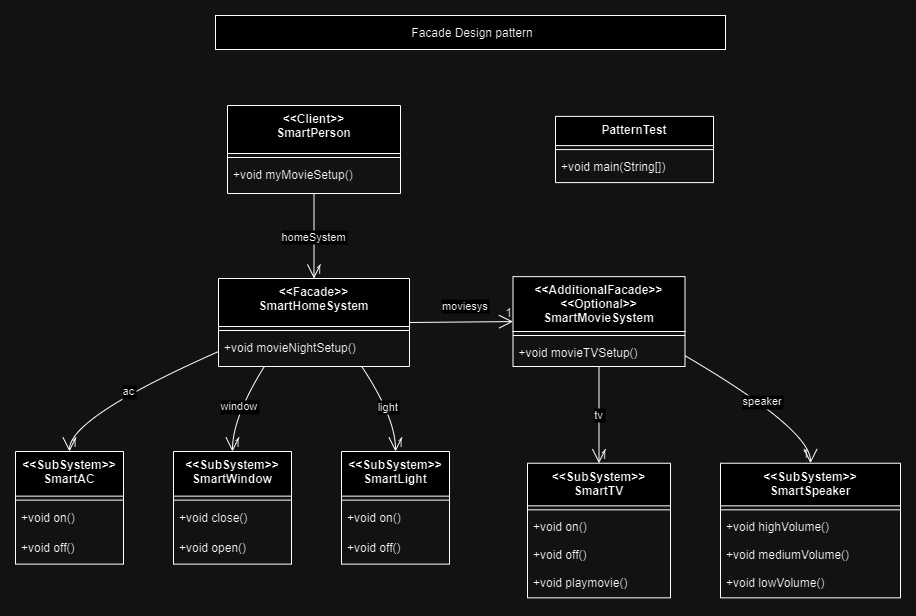

The diagram above was exported from draw.io. Its source (the exported page's mxGraphModel, read from the mxfile embedded in the PNG):
<mxGraphModel dx="1434" dy="764" grid="1" gridSize="10" guides="1" tooltips="1" connect="1" arrows="1" fold="1" page="1" pageScale="1" pageWidth="850" pageHeight="1100" math="0" shadow="0">
  <root>
    <mxCell id="0" />
    <mxCell id="1" parent="0" />
    <mxCell id="F20PGNAOctXAQbHwgQu4-1" value="&lt;&lt;Client&gt;&gt;&#10;SmartPerson" style="swimlane;fontStyle=1;align=center;verticalAlign=top;childLayout=stackLayout;horizontal=1;startSize=48;horizontalStack=0;resizeParent=1;resizeParentMax=0;resizeLast=0;collapsible=0;marginBottom=0;" parent="1" vertex="1">
      <mxGeometry x="342" y="130" width="173" height="88" as="geometry" />
    </mxCell>
    <mxCell id="F20PGNAOctXAQbHwgQu4-2" style="line;strokeWidth=1;fillColor=none;align=left;verticalAlign=middle;spacingTop=-1;spacingLeft=3;spacingRight=3;rotatable=0;labelPosition=right;points=[];portConstraint=eastwest;strokeColor=inherit;" parent="F20PGNAOctXAQbHwgQu4-1" vertex="1">
      <mxGeometry y="48" width="173" height="8" as="geometry" />
    </mxCell>
    <mxCell id="F20PGNAOctXAQbHwgQu4-3" value="+void myMovieSetup()" style="text;strokeColor=none;fillColor=none;align=left;verticalAlign=top;spacingLeft=4;spacingRight=4;overflow=hidden;rotatable=0;points=[[0,0.5],[1,0.5]];portConstraint=eastwest;" parent="F20PGNAOctXAQbHwgQu4-1" vertex="1">
      <mxGeometry y="56" width="173" height="32" as="geometry" />
    </mxCell>
    <mxCell id="F20PGNAOctXAQbHwgQu4-4" value="&lt;&lt;SubSystem&gt;&gt;&#10;SmartTV" style="swimlane;fontStyle=1;align=center;verticalAlign=top;childLayout=stackLayout;horizontal=1;startSize=42.599999999999994;horizontalStack=0;resizeParent=1;resizeParentMax=0;resizeLast=0;collapsible=0;marginBottom=0;" parent="1" vertex="1">
      <mxGeometry x="642" y="487.74" width="143" height="134.6" as="geometry" />
    </mxCell>
    <mxCell id="F20PGNAOctXAQbHwgQu4-5" style="line;strokeWidth=1;fillColor=none;align=left;verticalAlign=middle;spacingTop=-1;spacingLeft=3;spacingRight=3;rotatable=0;labelPosition=right;points=[];portConstraint=eastwest;strokeColor=inherit;" parent="F20PGNAOctXAQbHwgQu4-4" vertex="1">
      <mxGeometry y="42.599999999999994" width="143" height="8" as="geometry" />
    </mxCell>
    <mxCell id="F20PGNAOctXAQbHwgQu4-6" value="+void on()" style="text;strokeColor=none;fillColor=none;align=left;verticalAlign=top;spacingLeft=4;spacingRight=4;overflow=hidden;rotatable=0;points=[[0,0.5],[1,0.5]];portConstraint=eastwest;" parent="F20PGNAOctXAQbHwgQu4-4" vertex="1">
      <mxGeometry y="50.599999999999994" width="143" height="28" as="geometry" />
    </mxCell>
    <mxCell id="F20PGNAOctXAQbHwgQu4-7" value="+void off()" style="text;strokeColor=none;fillColor=none;align=left;verticalAlign=top;spacingLeft=4;spacingRight=4;overflow=hidden;rotatable=0;points=[[0,0.5],[1,0.5]];portConstraint=eastwest;" parent="F20PGNAOctXAQbHwgQu4-4" vertex="1">
      <mxGeometry y="78.6" width="143" height="28" as="geometry" />
    </mxCell>
    <mxCell id="F20PGNAOctXAQbHwgQu4-8" value="+void playmovie()" style="text;strokeColor=none;fillColor=none;align=left;verticalAlign=top;spacingLeft=4;spacingRight=4;overflow=hidden;rotatable=0;points=[[0,0.5],[1,0.5]];portConstraint=eastwest;" parent="F20PGNAOctXAQbHwgQu4-4" vertex="1">
      <mxGeometry y="106.6" width="143" height="28" as="geometry" />
    </mxCell>
    <mxCell id="F20PGNAOctXAQbHwgQu4-9" value="&lt;&lt;SubSystem&gt;&gt;&#10;SmartAC" style="swimlane;fontStyle=1;align=center;verticalAlign=top;childLayout=stackLayout;horizontal=1;startSize=44.625;horizontalStack=0;resizeParent=1;resizeParentMax=0;resizeLast=0;collapsible=0;marginBottom=0;" parent="1" vertex="1">
      <mxGeometry x="130" y="476" width="108" height="112.625" as="geometry" />
    </mxCell>
    <mxCell id="F20PGNAOctXAQbHwgQu4-10" style="line;strokeWidth=1;fillColor=none;align=left;verticalAlign=middle;spacingTop=-1;spacingLeft=3;spacingRight=3;rotatable=0;labelPosition=right;points=[];portConstraint=eastwest;strokeColor=inherit;" parent="F20PGNAOctXAQbHwgQu4-9" vertex="1">
      <mxGeometry y="44.625" width="108" height="8" as="geometry" />
    </mxCell>
    <mxCell id="F20PGNAOctXAQbHwgQu4-11" value="+void on()" style="text;strokeColor=none;fillColor=none;align=left;verticalAlign=top;spacingLeft=4;spacingRight=4;overflow=hidden;rotatable=0;points=[[0,0.5],[1,0.5]];portConstraint=eastwest;" parent="F20PGNAOctXAQbHwgQu4-9" vertex="1">
      <mxGeometry y="52.625" width="108" height="30" as="geometry" />
    </mxCell>
    <mxCell id="F20PGNAOctXAQbHwgQu4-12" value="+void off()" style="text;strokeColor=none;fillColor=none;align=left;verticalAlign=top;spacingLeft=4;spacingRight=4;overflow=hidden;rotatable=0;points=[[0,0.5],[1,0.5]];portConstraint=eastwest;" parent="F20PGNAOctXAQbHwgQu4-9" vertex="1">
      <mxGeometry y="82.625" width="108" height="30" as="geometry" />
    </mxCell>
    <mxCell id="F20PGNAOctXAQbHwgQu4-13" value="PatternTest" style="swimlane;fontStyle=1;align=center;verticalAlign=top;childLayout=stackLayout;horizontal=1;startSize=29.2;horizontalStack=0;resizeParent=1;resizeParentMax=0;resizeLast=0;collapsible=0;marginBottom=0;" parent="1" vertex="1">
      <mxGeometry x="670" y="140.9" width="158" height="66.2" as="geometry" />
    </mxCell>
    <mxCell id="F20PGNAOctXAQbHwgQu4-14" style="line;strokeWidth=1;fillColor=none;align=left;verticalAlign=middle;spacingTop=-1;spacingLeft=3;spacingRight=3;rotatable=0;labelPosition=right;points=[];portConstraint=eastwest;strokeColor=inherit;" parent="F20PGNAOctXAQbHwgQu4-13" vertex="1">
      <mxGeometry y="29.2" width="158" height="8" as="geometry" />
    </mxCell>
    <mxCell id="F20PGNAOctXAQbHwgQu4-15" value="+void main(String[])" style="text;strokeColor=none;fillColor=none;align=left;verticalAlign=top;spacingLeft=4;spacingRight=4;overflow=hidden;rotatable=0;points=[[0,0.5],[1,0.5]];portConstraint=eastwest;" parent="F20PGNAOctXAQbHwgQu4-13" vertex="1">
      <mxGeometry y="37.2" width="158" height="29" as="geometry" />
    </mxCell>
    <mxCell id="F20PGNAOctXAQbHwgQu4-16" value="&lt;&lt;Facade&gt;&gt;&#10;SmartHomeSystem" style="swimlane;fontStyle=1;align=center;verticalAlign=top;childLayout=stackLayout;horizontal=1;startSize=48;horizontalStack=0;resizeParent=1;resizeParentMax=0;resizeLast=0;collapsible=0;marginBottom=0;" parent="1" vertex="1">
      <mxGeometry x="333" y="303" width="191" height="88" as="geometry" />
    </mxCell>
    <mxCell id="F20PGNAOctXAQbHwgQu4-17" style="line;strokeWidth=1;fillColor=none;align=left;verticalAlign=middle;spacingTop=-1;spacingLeft=3;spacingRight=3;rotatable=0;labelPosition=right;points=[];portConstraint=eastwest;strokeColor=inherit;" parent="F20PGNAOctXAQbHwgQu4-16" vertex="1">
      <mxGeometry y="48" width="191" height="8" as="geometry" />
    </mxCell>
    <mxCell id="F20PGNAOctXAQbHwgQu4-18" value="+void movieNightSetup()" style="text;strokeColor=none;fillColor=none;align=left;verticalAlign=top;spacingLeft=4;spacingRight=4;overflow=hidden;rotatable=0;points=[[0,0.5],[1,0.5]];portConstraint=eastwest;" parent="F20PGNAOctXAQbHwgQu4-16" vertex="1">
      <mxGeometry y="56" width="191" height="32" as="geometry" />
    </mxCell>
    <mxCell id="F20PGNAOctXAQbHwgQu4-19" value="&lt;&lt;SubSystem&gt;&gt;&#10;SmartSpeaker" style="swimlane;fontStyle=1;align=center;verticalAlign=top;childLayout=stackLayout;horizontal=1;startSize=42.599999999999994;horizontalStack=0;resizeParent=1;resizeParentMax=0;resizeLast=0;collapsible=0;marginBottom=0;" parent="1" vertex="1">
      <mxGeometry x="835" y="487.74" width="180" height="134.6" as="geometry" />
    </mxCell>
    <mxCell id="F20PGNAOctXAQbHwgQu4-20" style="line;strokeWidth=1;fillColor=none;align=left;verticalAlign=middle;spacingTop=-1;spacingLeft=3;spacingRight=3;rotatable=0;labelPosition=right;points=[];portConstraint=eastwest;strokeColor=inherit;" parent="F20PGNAOctXAQbHwgQu4-19" vertex="1">
      <mxGeometry y="42.599999999999994" width="180" height="8" as="geometry" />
    </mxCell>
    <mxCell id="F20PGNAOctXAQbHwgQu4-21" value="+void highVolume()" style="text;strokeColor=none;fillColor=none;align=left;verticalAlign=top;spacingLeft=4;spacingRight=4;overflow=hidden;rotatable=0;points=[[0,0.5],[1,0.5]];portConstraint=eastwest;" parent="F20PGNAOctXAQbHwgQu4-19" vertex="1">
      <mxGeometry y="50.599999999999994" width="180" height="28" as="geometry" />
    </mxCell>
    <mxCell id="F20PGNAOctXAQbHwgQu4-22" value="+void mediumVolume()" style="text;strokeColor=none;fillColor=none;align=left;verticalAlign=top;spacingLeft=4;spacingRight=4;overflow=hidden;rotatable=0;points=[[0,0.5],[1,0.5]];portConstraint=eastwest;" parent="F20PGNAOctXAQbHwgQu4-19" vertex="1">
      <mxGeometry y="78.6" width="180" height="28" as="geometry" />
    </mxCell>
    <mxCell id="F20PGNAOctXAQbHwgQu4-23" value="+void lowVolume()" style="text;strokeColor=none;fillColor=none;align=left;verticalAlign=top;spacingLeft=4;spacingRight=4;overflow=hidden;rotatable=0;points=[[0,0.5],[1,0.5]];portConstraint=eastwest;" parent="F20PGNAOctXAQbHwgQu4-19" vertex="1">
      <mxGeometry y="106.6" width="180" height="28" as="geometry" />
    </mxCell>
    <mxCell id="F20PGNAOctXAQbHwgQu4-24" value="&lt;&lt;SubSystem&gt;&gt;&#10;SmartWindow" style="swimlane;fontStyle=1;align=center;verticalAlign=top;childLayout=stackLayout;horizontal=1;startSize=44.625;horizontalStack=0;resizeParent=1;resizeParentMax=0;resizeLast=0;collapsible=0;marginBottom=0;" parent="1" vertex="1">
      <mxGeometry x="288" y="476" width="118" height="112.625" as="geometry" />
    </mxCell>
    <mxCell id="F20PGNAOctXAQbHwgQu4-25" style="line;strokeWidth=1;fillColor=none;align=left;verticalAlign=middle;spacingTop=-1;spacingLeft=3;spacingRight=3;rotatable=0;labelPosition=right;points=[];portConstraint=eastwest;strokeColor=inherit;" parent="F20PGNAOctXAQbHwgQu4-24" vertex="1">
      <mxGeometry y="44.625" width="118" height="8" as="geometry" />
    </mxCell>
    <mxCell id="F20PGNAOctXAQbHwgQu4-26" value="+void close()" style="text;strokeColor=none;fillColor=none;align=left;verticalAlign=top;spacingLeft=4;spacingRight=4;overflow=hidden;rotatable=0;points=[[0,0.5],[1,0.5]];portConstraint=eastwest;" parent="F20PGNAOctXAQbHwgQu4-24" vertex="1">
      <mxGeometry y="52.625" width="118" height="30" as="geometry" />
    </mxCell>
    <mxCell id="F20PGNAOctXAQbHwgQu4-27" value="+void open()" style="text;strokeColor=none;fillColor=none;align=left;verticalAlign=top;spacingLeft=4;spacingRight=4;overflow=hidden;rotatable=0;points=[[0,0.5],[1,0.5]];portConstraint=eastwest;" parent="F20PGNAOctXAQbHwgQu4-24" vertex="1">
      <mxGeometry y="82.625" width="118" height="30" as="geometry" />
    </mxCell>
    <mxCell id="F20PGNAOctXAQbHwgQu4-28" value="&lt;&lt;SubSystem&gt;&gt;&#10;SmartLight" style="swimlane;fontStyle=1;align=center;verticalAlign=top;childLayout=stackLayout;horizontal=1;startSize=44.625;horizontalStack=0;resizeParent=1;resizeParentMax=0;resizeLast=0;collapsible=0;marginBottom=0;" parent="1" vertex="1">
      <mxGeometry x="456" y="476" width="108" height="112.625" as="geometry" />
    </mxCell>
    <mxCell id="F20PGNAOctXAQbHwgQu4-29" style="line;strokeWidth=1;fillColor=none;align=left;verticalAlign=middle;spacingTop=-1;spacingLeft=3;spacingRight=3;rotatable=0;labelPosition=right;points=[];portConstraint=eastwest;strokeColor=inherit;" parent="F20PGNAOctXAQbHwgQu4-28" vertex="1">
      <mxGeometry y="44.625" width="108" height="8" as="geometry" />
    </mxCell>
    <mxCell id="F20PGNAOctXAQbHwgQu4-30" value="+void on()" style="text;strokeColor=none;fillColor=none;align=left;verticalAlign=top;spacingLeft=4;spacingRight=4;overflow=hidden;rotatable=0;points=[[0,0.5],[1,0.5]];portConstraint=eastwest;" parent="F20PGNAOctXAQbHwgQu4-28" vertex="1">
      <mxGeometry y="52.625" width="108" height="30" as="geometry" />
    </mxCell>
    <mxCell id="F20PGNAOctXAQbHwgQu4-31" value="+void off()" style="text;strokeColor=none;fillColor=none;align=left;verticalAlign=top;spacingLeft=4;spacingRight=4;overflow=hidden;rotatable=0;points=[[0,0.5],[1,0.5]];portConstraint=eastwest;" parent="F20PGNAOctXAQbHwgQu4-28" vertex="1">
      <mxGeometry y="82.625" width="108" height="30" as="geometry" />
    </mxCell>
    <mxCell id="F20PGNAOctXAQbHwgQu4-32" value="&lt;&lt;AdditionalFacade&gt;&gt;&#10;&lt;&lt;Optional&gt;&gt;&#10;SmartMovieSystem" style="swimlane;fontStyle=1;align=center;verticalAlign=top;childLayout=stackLayout;horizontal=1;startSize=54.857142857142854;horizontalStack=0;resizeParent=1;resizeParentMax=0;resizeLast=0;collapsible=0;marginBottom=0;" parent="1" vertex="1">
      <mxGeometry x="627.5" y="301.14" width="172" height="89.85714285714286" as="geometry" />
    </mxCell>
    <mxCell id="F20PGNAOctXAQbHwgQu4-33" style="line;strokeWidth=1;fillColor=none;align=left;verticalAlign=middle;spacingTop=-1;spacingLeft=3;spacingRight=3;rotatable=0;labelPosition=right;points=[];portConstraint=eastwest;strokeColor=inherit;" parent="F20PGNAOctXAQbHwgQu4-32" vertex="1">
      <mxGeometry y="54.857142857142854" width="172" height="8" as="geometry" />
    </mxCell>
    <mxCell id="F20PGNAOctXAQbHwgQu4-34" value="+void movieTVSetup()" style="text;strokeColor=none;fillColor=none;align=left;verticalAlign=top;spacingLeft=4;spacingRight=4;overflow=hidden;rotatable=0;points=[[0,0.5],[1,0.5]];portConstraint=eastwest;" parent="F20PGNAOctXAQbHwgQu4-32" vertex="1">
      <mxGeometry y="62.857142857142854" width="172" height="27" as="geometry" />
    </mxCell>
    <mxCell id="F20PGNAOctXAQbHwgQu4-35" value="Facade Design pattern" style="align=center;spacingLeft=4;" parent="1" vertex="1">
      <mxGeometry x="330" y="40" width="510" height="34" as="geometry" />
    </mxCell>
    <mxCell id="F20PGNAOctXAQbHwgQu4-36" value="light" style="curved=1;startArrow=none;endArrow=open;endSize=12;exitX=0.75;exitY=1;entryX=0.5;entryY=0;rounded=0;" parent="1" source="F20PGNAOctXAQbHwgQu4-16" target="F20PGNAOctXAQbHwgQu4-28" edge="1">
      <mxGeometry relative="1" as="geometry">
        <Array as="points">
          <mxPoint x="510" y="442" />
        </Array>
      </mxGeometry>
    </mxCell>
    <mxCell id="F20PGNAOctXAQbHwgQu4-37" value="1" style="edgeLabel;resizable=0;labelBackgroundColor=none;fontSize=12;align=left;verticalAlign=bottom;" parent="F20PGNAOctXAQbHwgQu4-36" vertex="1">
      <mxGeometry x="1" relative="1" as="geometry" />
    </mxCell>
    <mxCell id="F20PGNAOctXAQbHwgQu4-38" value="window" style="curved=1;startArrow=none;endArrow=open;endSize=12;exitX=0.24;exitY=1;entryX=0.5;entryY=0;rounded=0;" parent="1" source="F20PGNAOctXAQbHwgQu4-16" target="F20PGNAOctXAQbHwgQu4-24" edge="1">
      <mxGeometry relative="1" as="geometry">
        <Array as="points">
          <mxPoint x="347" y="442" />
        </Array>
      </mxGeometry>
    </mxCell>
    <mxCell id="F20PGNAOctXAQbHwgQu4-39" value="1" style="edgeLabel;resizable=0;labelBackgroundColor=none;fontSize=12;align=left;verticalAlign=bottom;" parent="F20PGNAOctXAQbHwgQu4-38" vertex="1">
      <mxGeometry x="1" relative="1" as="geometry" />
    </mxCell>
    <mxCell id="F20PGNAOctXAQbHwgQu4-40" value="ac" style="curved=1;startArrow=none;endArrow=open;endSize=12;exitX=0;exitY=0.83;entryX=0.5;entryY=0;rounded=0;" parent="1" source="F20PGNAOctXAQbHwgQu4-16" target="F20PGNAOctXAQbHwgQu4-9" edge="1">
      <mxGeometry relative="1" as="geometry">
        <Array as="points">
          <mxPoint x="184" y="442" />
        </Array>
      </mxGeometry>
    </mxCell>
    <mxCell id="F20PGNAOctXAQbHwgQu4-41" value="1" style="edgeLabel;resizable=0;labelBackgroundColor=none;fontSize=12;align=left;verticalAlign=bottom;" parent="F20PGNAOctXAQbHwgQu4-40" vertex="1">
      <mxGeometry x="1" relative="1" as="geometry" />
    </mxCell>
    <mxCell id="F20PGNAOctXAQbHwgQu4-42" value="moviesys" style="curved=1;startArrow=none;endArrow=open;endSize=12;exitX=1;exitY=0.5;entryX=0;entryY=0.5;rounded=0;entryDx=0;entryDy=0;exitDx=0;exitDy=0;" parent="1" source="F20PGNAOctXAQbHwgQu4-16" target="F20PGNAOctXAQbHwgQu4-32" edge="1">
      <mxGeometry x="0.085" y="16" relative="1" as="geometry">
        <Array as="points" />
        <mxPoint x="580" y="180.0000000000001" as="sourcePoint" />
        <mxPoint as="offset" />
      </mxGeometry>
    </mxCell>
    <mxCell id="F20PGNAOctXAQbHwgQu4-43" value="1" style="edgeLabel;resizable=0;labelBackgroundColor=none;fontSize=12;align=right;verticalAlign=bottom;" parent="F20PGNAOctXAQbHwgQu4-42" vertex="1">
      <mxGeometry x="1" relative="1" as="geometry" />
    </mxCell>
    <mxCell id="F20PGNAOctXAQbHwgQu4-44" value="tv" style="curved=1;startArrow=none;endArrow=open;endSize=12;exitX=0.5;exitY=1;entryX=0.5;entryY=0;rounded=0;" parent="1" source="F20PGNAOctXAQbHwgQu4-32" target="F20PGNAOctXAQbHwgQu4-4" edge="1">
      <mxGeometry relative="1" as="geometry">
        <Array as="points" />
      </mxGeometry>
    </mxCell>
    <mxCell id="F20PGNAOctXAQbHwgQu4-45" value="1" style="edgeLabel;resizable=0;labelBackgroundColor=none;fontSize=12;align=left;verticalAlign=bottom;" parent="F20PGNAOctXAQbHwgQu4-44" vertex="1">
      <mxGeometry x="1" relative="1" as="geometry" />
    </mxCell>
    <mxCell id="F20PGNAOctXAQbHwgQu4-46" value="speaker" style="curved=1;startArrow=none;endArrow=open;endSize=12;exitX=1;exitY=0.88;entryX=0.5;entryY=0;rounded=0;" parent="1" source="F20PGNAOctXAQbHwgQu4-32" target="F20PGNAOctXAQbHwgQu4-19" edge="1">
      <mxGeometry relative="1" as="geometry">
        <Array as="points">
          <mxPoint x="925" y="453.74" />
        </Array>
      </mxGeometry>
    </mxCell>
    <mxCell id="F20PGNAOctXAQbHwgQu4-47" value="1" style="edgeLabel;resizable=0;labelBackgroundColor=none;fontSize=12;align=right;verticalAlign=bottom;" parent="F20PGNAOctXAQbHwgQu4-46" vertex="1">
      <mxGeometry x="1" relative="1" as="geometry" />
    </mxCell>
    <mxCell id="F20PGNAOctXAQbHwgQu4-48" value="homeSystem" style="curved=1;startArrow=none;endArrow=open;endSize=12;exitX=0.5;exitY=1;entryX=0.5;entryY=0;rounded=0;" parent="1" source="F20PGNAOctXAQbHwgQu4-1" target="F20PGNAOctXAQbHwgQu4-16" edge="1">
      <mxGeometry relative="1" as="geometry">
        <Array as="points" />
      </mxGeometry>
    </mxCell>
    <mxCell id="F20PGNAOctXAQbHwgQu4-49" value="1" style="edgeLabel;resizable=0;labelBackgroundColor=none;fontSize=12;align=left;verticalAlign=bottom;" parent="F20PGNAOctXAQbHwgQu4-48" vertex="1">
      <mxGeometry x="1" relative="1" as="geometry" />
    </mxCell>
  </root>
</mxGraphModel>